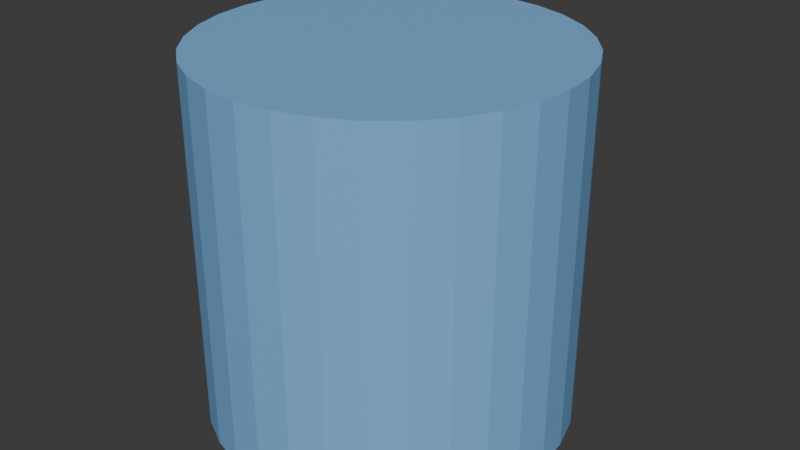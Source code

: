# Source: player_a.blend  (saved by Blender 4.4.32; exported with 4.5.12 LTS)
import bpy
from mathutils import Matrix  # noqa: F401  (used for matrix-valued properties, if any)

bpy.ops.wm.read_factory_settings(use_empty=True)
scene = bpy.context.scene
scene.name = 'Scene'

# ---- collections
col_playera = bpy.data.collections.new('PlayerA'); scene.collection.children.link(col_playera)

# ---- materials (node trees are filled in below, after node groups)
mat_body = bpy.data.materials.new('Body')
mat_body.alpha_threshold = 0.0
mat_body.roughness = 0.5
mat_body.line_color = (0.0, 0.0, 0.0, 1.0)
mat_eyes = bpy.data.materials.new('Eyes')

# ---- material node trees
mat_body.use_nodes = True; mat_body.node_tree.nodes.clear()
_N = mat_body.node_tree.nodes; _L = mat_body.node_tree.links
n0 = _N.new('ShaderNodeOutputMaterial'); n0.name = 'Material Output'; n0.location = (300, 300)
n1 = _N.new('ShaderNodeBsdfPrincipled'); n1.name = 'Principled BSDF'; n1.location = (10, 300)
n1.inputs[0].default_value = (0.2044, 0.4625, 0.8, 1.0)
n1.inputs[3].default_value = 1.45
_L.new(n1.outputs[0], n0.inputs[0])
n0.is_active_output = True
mat_eyes.use_nodes = True; mat_eyes.node_tree.nodes.clear()
_N = mat_eyes.node_tree.nodes; _L = mat_eyes.node_tree.links
n0 = _N.new('ShaderNodeBsdfPrincipled'); n0.name = 'Principled BSDF'; n0.location = (10, 300)
n0.inputs[0].default_value = (0.0, 0.0, 0.0, 1.0)
n1 = _N.new('ShaderNodeOutputMaterial'); n1.name = 'Material Output'; n1.location = (300, 300)
_L.new(n0.outputs[0], n1.inputs[0])
n1.is_active_output = True

# ---- world
world_world = bpy.data.worlds.new('World'); scene.world = world_world
world_world.use_nodes = True; world_world.node_tree.nodes.clear()
_N = world_world.node_tree.nodes; _L = world_world.node_tree.links
n0 = _N.new('ShaderNodeOutputWorld'); n0.name = 'World Output'; n0.location = (300, 300)
n1 = _N.new('ShaderNodeBackground'); n1.name = 'Background'; n1.location = (10, 300)
n1.inputs[0].default_value = (0.05088, 0.05088, 0.05088, 1.0)
_L.new(n1.outputs[0], n0.inputs[0])
n0.is_active_output = True
world_world.color = (0.05088, 0.05088, 0.05088)
world_world.sun_shadow_jitter_overblur = 0.0

# ---- meshes
me_playera = bpy.data.meshes.new('PlayerA')
me_playera.from_pydata([(0.08826, 0.2151, 0.1838), (0.08826, 0.2151, 0.06258), (-0.08826, 0.2151, 0.1838), (-0.08826, 0.2151, 0.06258), (0.08826, 0.2824, 0.06258), (-0.08826, 0.2824, 0.06258), (0.08826, 0.2824, 0.1838), (-0.08826, 0.2824, 0.1838), (-3.666e-09, 0.2439, -0.2532), (-3.666e-09, 0.2439, 0.2468), (0.04877, 0.2391, -0.2532), (0.04877, 0.2391, 0.2468), (0.09567, 0.2249, -0.2532), (0.09567, 0.2249, 0.2468), (0.1389, 0.2018, -0.2532), (0.1389, 0.2018, 0.2468), (0.1768, 0.1707, -0.2532), (0.1768, 0.1707, 0.2468), (0.2079, 0.1328, -0.2532), (0.2079, 0.1328, 0.2468), (0.231, 0.08961, -0.2532), (0.231, 0.08961, 0.2468), (0.2452, 0.04271, -0.2532), (0.2452, 0.04271, 0.2468), (0.25, -0.006058, -0.2532), (0.25, -0.006058, 0.2468), (0.2452, -0.05483, -0.2532), (0.2452, -0.05483, 0.2468), (0.231, -0.1017, -0.2532), (0.231, -0.1017, 0.2468), (0.2079, -0.145, -0.2532), (0.2079, -0.145, 0.2468), (0.1768, -0.1828, -0.2532), (0.1768, -0.1828, 0.2468), (0.1389, -0.2139, -0.2532), (0.1389, -0.2139, 0.2468), (0.09567, -0.237, -0.2532), (0.09567, -0.237, 0.2468), (0.04877, -0.2513, -0.2532), (0.04877, -0.2513, 0.2468), (2.415e-08, -0.2561, -0.2532), (2.415e-08, -0.2561, 0.2468), (-0.04877, -0.2513, -0.2532), (-0.04877, -0.2513, 0.2468), (-0.09567, -0.237, -0.2532), (-0.09567, -0.237, 0.2468), (-0.1389, -0.2139, -0.2532), (-0.1389, -0.2139, 0.2468), (-0.1768, -0.1828, -0.2532), (-0.1768, -0.1828, 0.2468), (-0.2079, -0.145, -0.2532), (-0.2079, -0.145, 0.2468), (-0.231, -0.1017, -0.2532), (-0.231, -0.1017, 0.2468), (-0.2452, -0.05483, -0.2532), (-0.2452, -0.05483, 0.2468), (-0.25, -0.006058, -0.2532), (-0.25, -0.006058, 0.2468), (-0.2452, 0.04271, -0.2532), (-0.2452, 0.04271, 0.2468), (-0.231, 0.08961, -0.2532), (-0.231, 0.08961, 0.2468), (-0.2079, 0.1328, -0.2532), (-0.2079, 0.1328, 0.2468), (-0.1768, 0.1707, -0.2532), (-0.1768, 0.1707, 0.2468), (-0.1389, 0.2018, -0.2532), (-0.1389, 0.2018, 0.2468), (-0.09567, 0.2249, -0.2532), (-0.09567, 0.2249, 0.2468), (-0.04877, 0.2391, -0.2532), (-0.04877, 0.2391, 0.2468)], [], [(5, 7, 6, 4), (2, 0, 6, 7), (0, 1, 4, 6), (3, 2, 7, 5), (1, 3, 5, 4), (8, 9, 11, 10), (10, 11, 13, 12), (12, 13, 15, 14), (14, 15, 17, 16), (16, 17, 19, 18), (18, 19, 21, 20), (20, 21, 23, 22), (22, 23, 25, 24), (24, 25, 27, 26), (26, 27, 29, 28), (28, 29, 31, 30), (30, 31, 33, 32), (32, 33, 35, 34), (34, 35, 37, 36), (36, 37, 39, 38), (38, 39, 41, 40), (40, 41, 43, 42), (42, 43, 45, 44), (44, 45, 47, 46), (46, 47, 49, 48), (48, 49, 51, 50), (50, 51, 53, 52), (52, 53, 55, 54), (54, 55, 57, 56), (56, 57, 59, 58), (58, 59, 61, 60), (60, 61, 63, 62), (62, 63, 65, 64), (64, 65, 67, 66), (66, 67, 69, 68), (11, 9, 71, 69, 67, 65, 63, 61, 59, 57, 55, 53, 51, 49, 47, 45, 43, 41, 39, 37, 35, 33, 31, 29, 27, 25, 23, 21, 19, 17, 15, 13), (68, 69, 71, 70), (70, 71, 9, 8), (8, 10, 12, 14, 16, 18, 20, 22, 24, 26, 28, 30, 32, 34, 36, 38, 40, 42, 44, 46, 48, 50, 52, 54, 56, 58, 60, 62, 64, 66, 68, 70)])
me_playera.polygons.foreach_set('material_index', [1, 1, 1, 1, 1, 0, 0, 0, 0, 0, 0, 0, 0, 0, 0, 0, 0, 0, 0, 0, 0, 0, 0, 0, 0, 0, 0, 0, 0, 0, 0, 0, 0, 0, 0, 0, 0, 0, 0])
_uv = me_playera.uv_layers.new(name='UVMap')
_uv.uv.foreach_set('vector', [0.375, 0.25, 0.625, 0.25, 0.625, 0.5, 0.375, 0.5, 0.625, 0.25, 0.625, 0.5, 0.625, 0.5, 0.625, 0.25, 0.625, 0.5, 0.375, 0.5, 0.375, 0.5, 0.625, 0.5, 0.375, 0.25, 0.625, 0.25, 0.625, 0.25, 0.375, 0.25, 0.375, 0.5, 0.375, 0.25, 0.375, 0.25, 0.375, 0.5, 1.0, 0.5, 1.0, 1.0, 0.9688, 1.0, 0.9688, 0.5, 0.9688, 0.5, 0.9688, 1.0, 0.9375, 1.0, 0.9375, 0.5, 0.9375, 0.5, 0.9375, 1.0, 0.9062, 1.0, 0.9062, 0.5, 0.9062, 0.5, 0.9062, 1.0, 0.875, 1.0, 0.875, 0.5, 0.875, 0.5, 0.875, 1.0, 0.8438, 1.0, 0.8438, 0.5, 0.8438, 0.5, 0.8438, 1.0, 0.8125, 1.0, 0.8125, 0.5, 0.8125, 0.5, 0.8125, 1.0, 0.7812, 1.0, 0.7812, 0.5, 0.7812, 0.5, 0.7812, 1.0, 0.75, 1.0, 0.75, 0.5, 0.75, 0.5, 0.75, 1.0, 0.7188, 1.0, 0.7188, 0.5, 0.7188, 0.5, 0.7188, 1.0, 0.6875, 1.0, 0.6875, 0.5, 0.6875, 0.5, 0.6875, 1.0, 0.6562, 1.0, 0.6562, 0.5, 0.6562, 0.5, 0.6562, 1.0, 0.625, 1.0, 0.625, 0.5, 0.625, 0.5, 0.625, 1.0, 0.5938, 1.0, 0.5938, 0.5, 0.5938, 0.5, 0.5938, 1.0, 0.5625, 1.0, 0.5625, 0.5, 0.5625, 0.5, 0.5625, 1.0, 0.5312, 1.0, 0.5312, 0.5, 0.5312, 0.5, 0.5312, 1.0, 0.5, 1.0, 0.5, 0.5, 0.5, 0.5, 0.5, 1.0, 0.4688, 1.0, 0.4688, 0.5, 0.4688, 0.5, 0.4688, 1.0, 0.4375, 1.0, 0.4375, 0.5, 0.4375, 0.5, 0.4375, 1.0, 0.4062, 1.0, 0.4062, 0.5, 0.4062, 0.5, 0.4062, 1.0, 0.375, 1.0, 0.375, 0.5, 0.375, 0.5, 0.375, 1.0, 0.3438, 1.0, 0.3438, 0.5, 0.3438, 0.5, 0.3438, 1.0, 0.3125, 1.0, 0.3125, 0.5, 0.3125, 0.5, 0.3125, 1.0, 0.2812, 1.0, 0.2812, 0.5, 0.2812, 0.5, 0.2812, 1.0, 0.25, 1.0, 0.25, 0.5, 0.25, 0.5, 0.25, 1.0, 0.2188, 1.0, 0.2188, 0.5, 0.2188, 0.5, 0.2188, 1.0, 0.1875, 1.0, 0.1875, 0.5, 0.1875, 0.5, 0.1875, 1.0, 0.1562, 1.0, 0.1562, 0.5, 0.1562, 0.5, 0.1562, 1.0, 0.125, 1.0, 0.125, 0.5, 0.125, 0.5, 0.125, 1.0, 0.09375, 1.0, 0.09375, 0.5, 0.09375, 0.5, 0.09375, 1.0, 0.0625, 1.0, 0.0625, 0.5, 0.2968, 0.4854, 0.25, 0.49, 0.2032, 0.4854, 0.1582, 0.4717, 0.1167, 0.4496, 0.08029, 0.4197, 0.05045, 0.3833, 0.02827, 0.3418, 0.01461, 0.2968, 0.01, 0.25, 0.01461, 0.2032, 0.02827, 0.1582, 0.05045, 0.1167, 0.08029, 0.08029, 0.1167, 0.05045, 0.1582, 0.02827, 0.2032, 0.01461, 0.25, 0.01, 0.2968, 0.01461, 0.3418, 0.02827, 0.3833, 0.05045, 0.4197, 0.08029, 0.4496, 0.1167, 0.4717, 0.1582, 0.4854, 0.2032, 0.49, 0.25, 0.4854, 0.2968, 0.4717, 0.3418, 0.4496, 0.3833, 0.4197, 0.4197, 0.3833, 0.4496, 0.3418, 0.4717, 0.0625, 0.5, 0.0625, 1.0, 0.03125, 1.0, 0.03125, 0.5, 0.03125, 0.5, 0.03125, 1.0, 0.0, 1.0, 0.0, 0.5, 0.75, 0.49, 0.7968, 0.4854, 0.8418, 0.4717, 0.8833, 0.4496, 0.9197, 0.4197, 0.9496, 0.3833, 0.9717, 0.3418, 0.9854, 0.2968, 0.99, 0.25, 0.9854, 0.2032, 0.9717, 0.1582, 0.9496, 0.1167, 0.9197, 0.08029, 0.8833, 0.05045, 0.8418, 0.02827, 0.7968, 0.01461, 0.75, 0.01, 0.7032, 0.01461, 0.6582, 0.02827, 0.6167, 0.05045, 0.5803, 0.08029, 0.5504, 0.1167, 0.5283, 0.1582, 0.5146, 0.2032, 0.51, 0.25, 0.5146, 0.2968, 0.5283, 0.3418, 0.5504, 0.3833, 0.5803, 0.4197, 0.6167, 0.4496, 0.6582, 0.4717, 0.7032, 0.4854])
me_playera.materials.append(mat_body)
me_playera.materials.append(mat_eyes)
me_playera.use_mirror_vertex_groups = False
me_playera.update()

# ---- objects
ob_playera = bpy.data.objects.new('PlayerA', me_playera)

# ---- transforms, parenting, visibility, modifiers, constraints
ob_playera.location = (-1.077e-08, 0.006058, 0.2532)
ob_playera.lock_rotations_4d = False
ob_playera.empty_display_type = 'ARROWS'
ob_playera.lineart.crease_threshold = 0.0

# ---- collection membership
col_playera.objects.link(ob_playera)

# ---- scene / render settings (as saved in the file)
scene.frame_start = 1; scene.frame_end = 250; scene.frame_set(1)
scene.render.engine = 'BLENDER_EEVEE_NEXT'
bpy.context.view_layer.update()

# ---- added for rendering (the .blend has no active camera and no usable light): camera, sun
cam_auto = bpy.data.cameras.new('AutoCamera')
cam_auto.lens = 50.0
cam_auto.sensor_width = 36.0
cam_auto.clip_end = 1000.0
ob_auto_camera = bpy.data.objects.new('AutoCamera', cam_auto)
scene.collection.objects.link(ob_auto_camera)
ob_auto_camera.location = (0.822327, -0.967561, 0.907861)
ob_auto_camera.rotation_euler = (1.09748, -7.21219e-08, 0.694738)
scene.camera = ob_auto_camera
light_auto_sun = bpy.data.lights.new('AutoSun', 'SUN')
light_auto_sun.energy = 3.0
light_auto_sun.angle = 0.0523599
ob_auto_sun = bpy.data.objects.new('AutoSun', light_auto_sun)
scene.collection.objects.link(ob_auto_sun)
ob_auto_sun.rotation_euler = (0.872665, 0.174533, 0.523599)
bpy.context.view_layer.update()
